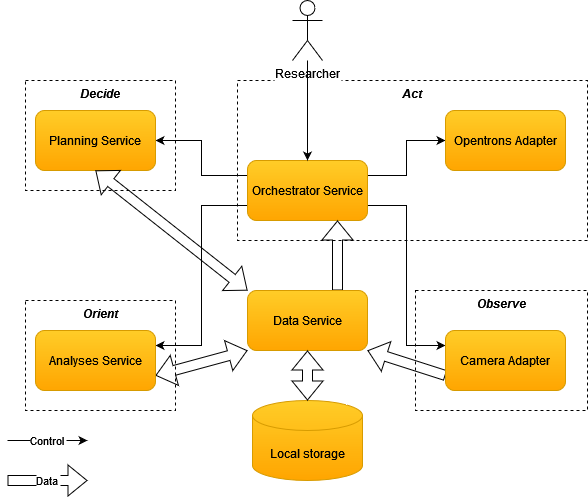

The diagram above was exported from draw.io. Its source (the exported page's mxGraphModel, read from the mxfile embedded in the PNG):
<mxGraphModel dx="-405" dy="652" grid="1" gridSize="10" guides="1" tooltips="1" connect="1" arrows="1" fold="1" page="0" pageScale="1" pageWidth="827" pageHeight="1169" math="0" shadow="0">
  <root>
    <mxCell id="0" />
    <mxCell id="1" parent="0" />
    <mxCell id="DPqJZ33wMke1kvf1PHif-36" value="Act" style="rounded=0;fillColor=none;dashed=1;verticalAlign=top;fontStyle=3;" parent="1" vertex="1">
      <mxGeometry x="1910" y="200" width="350" height="160" as="geometry" />
    </mxCell>
    <mxCell id="DPqJZ33wMke1kvf1PHif-37" value="Orient" style="rounded=0;fillColor=none;dashed=1;verticalAlign=top;fontStyle=3;" parent="1" vertex="1">
      <mxGeometry x="1698" y="420" width="150" height="110" as="geometry" />
    </mxCell>
    <mxCell id="DPqJZ33wMke1kvf1PHif-38" value="Decide" style="rounded=0;fillColor=none;dashed=1;verticalAlign=top;fontStyle=3;" parent="1" vertex="1">
      <mxGeometry x="1698" y="200" width="150" height="110" as="geometry" />
    </mxCell>
    <mxCell id="DPqJZ33wMke1kvf1PHif-39" value="Observe" style="rounded=0;fillColor=none;dashed=1;verticalAlign=top;fontStyle=3;" parent="1" vertex="1">
      <mxGeometry x="2088" y="410" width="172" height="120" as="geometry" />
    </mxCell>
    <mxCell id="DPqJZ33wMke1kvf1PHif-45" value="" style="edgeStyle=orthogonalEdgeStyle;rounded=0;orthogonalLoop=1;jettySize=auto;entryX=0;entryY=0.5;entryDx=0;entryDy=0;exitX=1;exitY=0.25;exitDx=0;exitDy=0;" parent="1" source="DPqJZ33wMke1kvf1PHif-40" target="DPqJZ33wMke1kvf1PHif-41" edge="1">
      <mxGeometry relative="1" as="geometry" />
    </mxCell>
    <mxCell id="udWI0jjeCVp5oRMy6QjB-3" value="" style="edgeStyle=orthogonalEdgeStyle;rounded=0;orthogonalLoop=1;jettySize=auto;exitX=0;exitY=0.25;exitDx=0;exitDy=0;entryX=1;entryY=0.5;entryDx=0;entryDy=0;" parent="1" source="DPqJZ33wMke1kvf1PHif-40" target="DPqJZ33wMke1kvf1PHif-50" edge="1">
      <mxGeometry relative="1" as="geometry" />
    </mxCell>
    <mxCell id="udWI0jjeCVp5oRMy6QjB-4" value="" style="edgeStyle=orthogonalEdgeStyle;rounded=0;orthogonalLoop=1;jettySize=auto;exitX=0;exitY=0.75;exitDx=0;exitDy=0;entryX=1;entryY=0.25;entryDx=0;entryDy=0;" parent="1" source="DPqJZ33wMke1kvf1PHif-40" target="DPqJZ33wMke1kvf1PHif-51" edge="1">
      <mxGeometry relative="1" as="geometry" />
    </mxCell>
    <mxCell id="udWI0jjeCVp5oRMy6QjB-5" value="" style="edgeStyle=orthogonalEdgeStyle;rounded=0;orthogonalLoop=1;jettySize=auto;exitX=1;exitY=0.75;exitDx=0;exitDy=0;entryX=0;entryY=0.25;entryDx=0;entryDy=0;" parent="1" source="DPqJZ33wMke1kvf1PHif-40" target="DPqJZ33wMke1kvf1PHif-46" edge="1">
      <mxGeometry relative="1" as="geometry" />
    </mxCell>
    <mxCell id="DPqJZ33wMke1kvf1PHif-40" value="Orchestrator Service" style="rounded=1;fillColor=#ffcd28;gradientColor=#ffa500;strokeColor=#d79b00;" parent="1" vertex="1">
      <mxGeometry x="1920" y="280" width="120" height="60" as="geometry" />
    </mxCell>
    <mxCell id="DPqJZ33wMke1kvf1PHif-41" value="Opentrons Adapter" style="rounded=1;fillColor=#ffcd28;gradientColor=#ffa500;strokeColor=#d79b00;" parent="1" vertex="1">
      <mxGeometry x="2118" y="230" width="120" height="60" as="geometry" />
    </mxCell>
    <mxCell id="udWI0jjeCVp5oRMy6QjB-2" value="" style="rounded=0;orthogonalLoop=1;jettySize=auto;exitX=0;exitY=0.75;exitDx=0;exitDy=0;entryX=1;entryY=1;entryDx=0;entryDy=0;shape=flexArrow;" parent="1" source="DPqJZ33wMke1kvf1PHif-46" target="DPqJZ33wMke1kvf1PHif-55" edge="1">
      <mxGeometry relative="1" as="geometry" />
    </mxCell>
    <mxCell id="DPqJZ33wMke1kvf1PHif-46" value="Camera Adapter" style="rounded=1;fillColor=#ffcd28;gradientColor=#ffa500;strokeColor=#d79b00;" parent="1" vertex="1">
      <mxGeometry x="2118" y="450" width="120" height="60" as="geometry" />
    </mxCell>
    <mxCell id="DPqJZ33wMke1kvf1PHif-50" value="Planning Service" style="rounded=1;fillColor=#ffcd28;gradientColor=#ffa500;strokeColor=#d79b00;" parent="1" vertex="1">
      <mxGeometry x="1708" y="230" width="120" height="60" as="geometry" />
    </mxCell>
    <mxCell id="udWI0jjeCVp5oRMy6QjB-1" value="" style="rounded=0;orthogonalLoop=1;jettySize=auto;exitX=1;exitY=0.75;exitDx=0;exitDy=0;entryX=0;entryY=1;entryDx=0;entryDy=0;shape=flexArrow;startArrow=block;" parent="1" source="DPqJZ33wMke1kvf1PHif-51" target="DPqJZ33wMke1kvf1PHif-55" edge="1">
      <mxGeometry relative="1" as="geometry" />
    </mxCell>
    <mxCell id="DPqJZ33wMke1kvf1PHif-51" value="Analyses Service" style="rounded=1;fillColor=#ffcd28;gradientColor=#ffa500;strokeColor=#d79b00;" parent="1" vertex="1">
      <mxGeometry x="1708" y="450" width="120" height="60" as="geometry" />
    </mxCell>
    <mxCell id="DPqJZ33wMke1kvf1PHif-59" value="" style="edgeStyle=orthogonalEdgeStyle;rounded=0;orthogonalLoop=1;jettySize=auto;entryX=0.75;entryY=1;entryDx=0;entryDy=0;shape=flexArrow;exitX=0.75;exitY=0;exitDx=0;exitDy=0;" parent="1" source="DPqJZ33wMke1kvf1PHif-55" target="DPqJZ33wMke1kvf1PHif-40" edge="1">
      <mxGeometry relative="1" as="geometry" />
    </mxCell>
    <mxCell id="DPqJZ33wMke1kvf1PHif-66" value="" style="rounded=0;orthogonalLoop=1;jettySize=auto;exitX=0;exitY=0;exitDx=0;exitDy=0;entryX=0.5;entryY=1;entryDx=0;entryDy=0;shape=flexArrow;startArrow=block;" parent="1" source="DPqJZ33wMke1kvf1PHif-55" target="DPqJZ33wMke1kvf1PHif-50" edge="1">
      <mxGeometry relative="1" as="geometry" />
    </mxCell>
    <mxCell id="DPqJZ33wMke1kvf1PHif-55" value="Data Service" style="rounded=1;fillColor=#ffcd28;gradientColor=#ffa500;strokeColor=#d79b00;" parent="1" vertex="1">
      <mxGeometry x="1920" y="410" width="120" height="60" as="geometry" />
    </mxCell>
    <mxCell id="qriojSw1N8iRWXIH6wb5-1" value="Control" style="endArrow=classic;rounded=0;" parent="1" edge="1">
      <mxGeometry width="50" height="50" relative="1" as="geometry">
        <mxPoint x="1680" y="560" as="sourcePoint" />
        <mxPoint x="1760" y="560" as="targetPoint" />
      </mxGeometry>
    </mxCell>
    <mxCell id="qriojSw1N8iRWXIH6wb5-2" value="Data" style="shape=flexArrow;endArrow=classic;rounded=0;" parent="1" edge="1">
      <mxGeometry width="50" height="50" relative="1" as="geometry">
        <mxPoint x="1680" y="600" as="sourcePoint" />
        <mxPoint x="1760" y="600" as="targetPoint" />
      </mxGeometry>
    </mxCell>
    <mxCell id="2k8kjMwCmTXto-7NOadL-2" value="Researcher" style="shape=umlActor;verticalLabelPosition=bottom;verticalAlign=top;outlineConnect=0;labelBackgroundColor=default;" parent="1" vertex="1">
      <mxGeometry x="1965" y="120" width="30" height="60" as="geometry" />
    </mxCell>
    <mxCell id="2k8kjMwCmTXto-7NOadL-3" value="" style="endArrow=classic;rounded=0;entryX=0.5;entryY=0;entryDx=0;entryDy=0;" parent="1" source="2k8kjMwCmTXto-7NOadL-2" target="DPqJZ33wMke1kvf1PHif-40" edge="1">
      <mxGeometry width="50" height="50" relative="1" as="geometry">
        <mxPoint x="1980" y="270" as="sourcePoint" />
        <mxPoint x="2072" y="139" as="targetPoint" />
      </mxGeometry>
    </mxCell>
    <mxCell id="pq4EJl4CNM1cAjbz0FGb-2" value="Local storage" style="shape=cylinder3;boundedLbl=1;backgroundOutline=1;size=15;fillColor=#ffcd28;gradientColor=#ffa500;strokeColor=#d79b00;" parent="1" vertex="1">
      <mxGeometry x="1925" y="520" width="110" height="80" as="geometry" />
    </mxCell>
    <mxCell id="pq4EJl4CNM1cAjbz0FGb-3" value="" style="edgeStyle=orthogonalEdgeStyle;rounded=0;orthogonalLoop=1;jettySize=auto;entryX=0.5;entryY=1;entryDx=0;entryDy=0;shape=flexArrow;exitX=0.5;exitY=0;exitDx=0;exitDy=0;exitPerimeter=0;startArrow=block;" parent="1" source="pq4EJl4CNM1cAjbz0FGb-2" target="DPqJZ33wMke1kvf1PHif-55" edge="1">
      <mxGeometry relative="1" as="geometry">
        <mxPoint x="2020" y="420" as="sourcePoint" />
        <mxPoint x="2020" y="350" as="targetPoint" />
      </mxGeometry>
    </mxCell>
  </root>
</mxGraphModel>